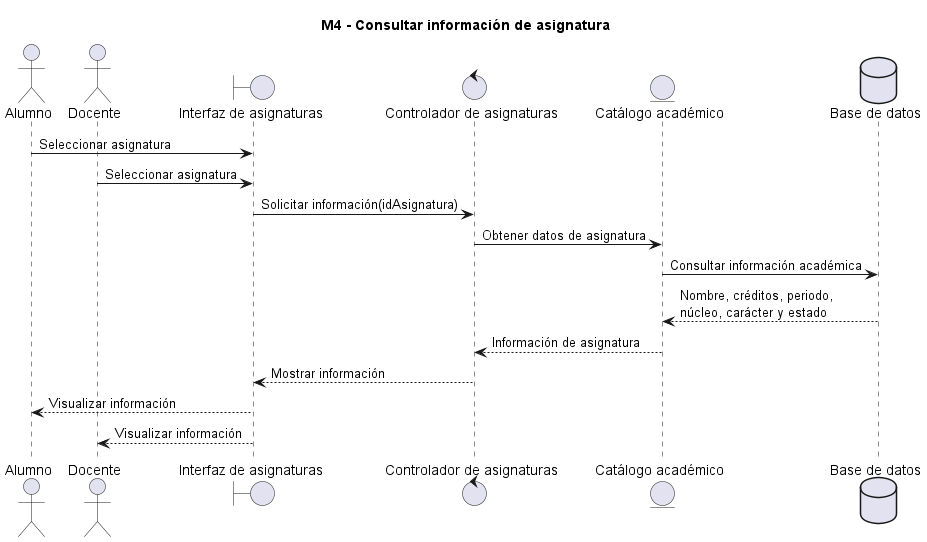

The diagram above was rendered by PlantUML. Its source (embedded in the PNG):
@startuml
title M4 - Consultar información de asignatura
actor Alumno
actor Docente
boundary "Interfaz de asignaturas" as UI
control "Controlador de asignaturas" as C
entity "Catálogo académico" as S
database "Base de datos" as BD

Alumno -> UI: Seleccionar asignatura
Docente -> UI: Seleccionar asignatura
UI -> C: Solicitar información(idAsignatura)
C -> S: Obtener datos de asignatura
S -> BD: Consultar información académica
BD --> S: Nombre, créditos, periodo,\nnúcleo, carácter y estado
S --> C: Información de asignatura
C --> UI: Mostrar información
UI --> Alumno: Visualizar información
UI --> Docente: Visualizar información
@enduml